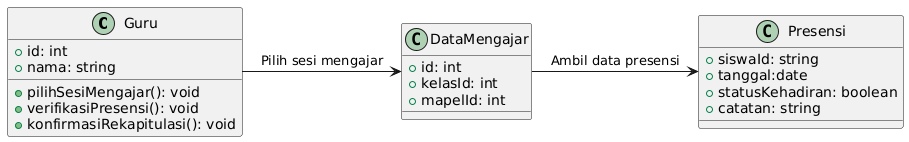

The diagram above was rendered by PlantUML. Its source (embedded in the PNG):
@startuml
class Guru {
  +id: int
  +nama: string
  +pilihSesiMengajar(): void
  +verifikasiPresensi(): void
  +konfirmasiRekapitulasi(): void
}

class DataMengajar {
  +id: int
  +kelasId: int
  +mapelId: int
}

class Presensi {
  +siswaId: string
  +tanggal:date
  +statusKehadiran: boolean
  +catatan: string
}


Guru -> DataMengajar : Pilih sesi mengajar
DataMengajar -> Presensi : Ambil data presensi
@enduml